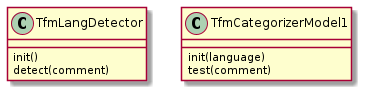

The diagram above was rendered by PlantUML. Its source (embedded in the PNG):
@startuml

class TfmLangDetector {
	init()
	detect(comment)
}

class TfmCategorizerModel1 {
	init(language)
	test(comment)
}

@enduml